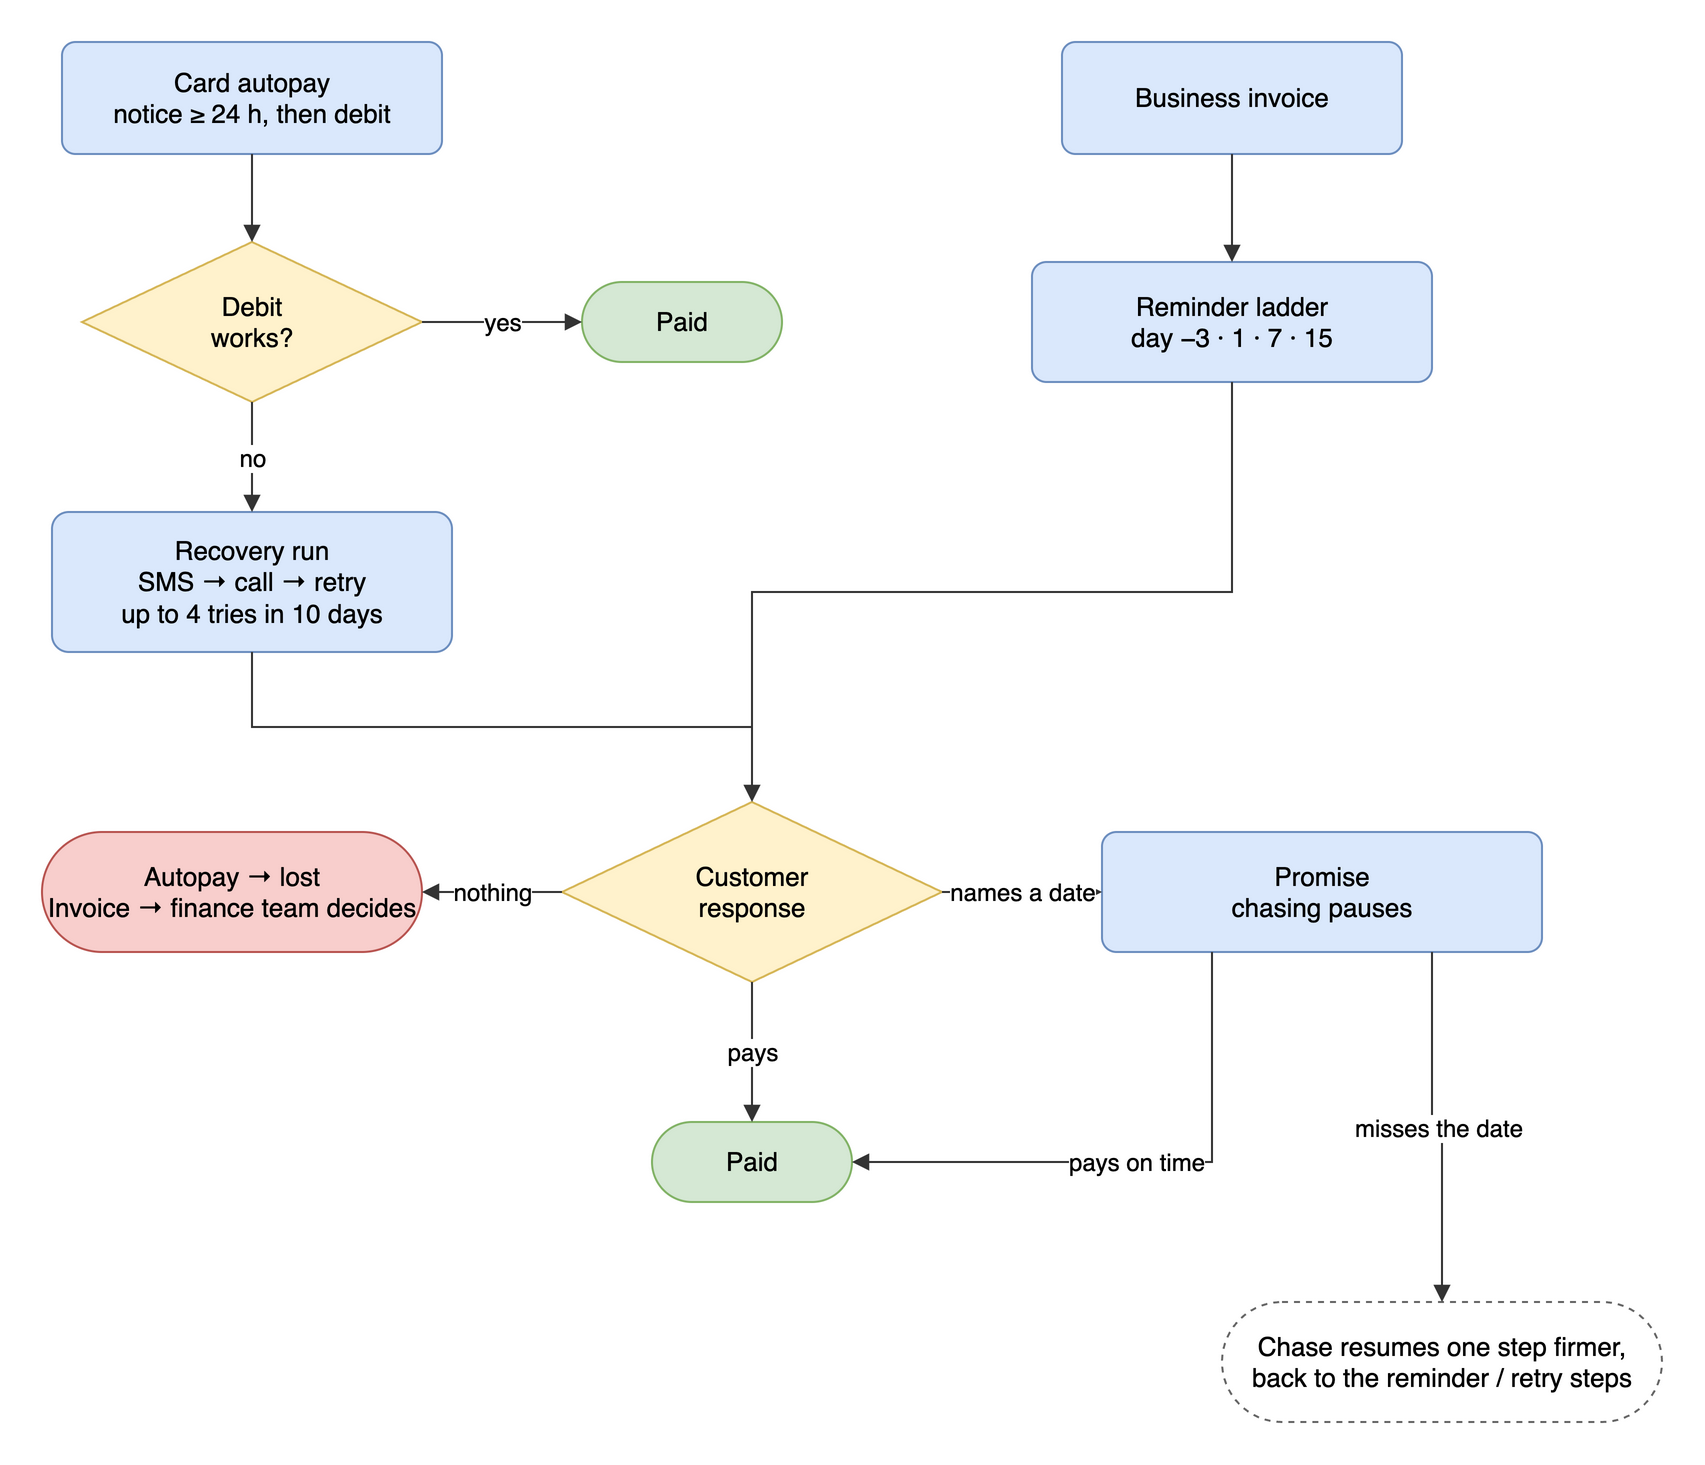

The diagram above was exported from draw.io. Its source (the exported page's mxGraphModel, read from the mxfile embedded in the PNG):
<mxGraphModel dx="800" dy="740" grid="1" gridSize="10" guides="1" tooltips="1" connect="1" arrows="1" fold="1" page="1" pageScale="1" pageWidth="800" pageHeight="740" math="0" shadow="0">
  <root>
    <mxCell id="0" />
    <mxCell id="1" parent="0" />
    <mxCell id="au" value="Card autopay&lt;br&gt;notice ≥ 24 h, then debit" style="whiteSpace=wrap;html=1;fillColor=#dae8fc;strokeColor=#6c8ebf;fontColor=#000000;fontSize=13;rounded=1;arcSize=12;" vertex="1" parent="1">
      <mxGeometry x="20" y="20" width="190" height="56" as="geometry" />
    </mxCell>
    <mxCell id="db" value="Debit&lt;br&gt;works?" style="rhombus;whiteSpace=wrap;html=1;fillColor=#fff2cc;strokeColor=#d6b656;fontColor=#000000;fontSize=13;" vertex="1" parent="1">
      <mxGeometry x="30" y="120" width="170" height="80" as="geometry" />
    </mxCell>
    <mxCell id="paid1" value="Paid" style="whiteSpace=wrap;html=1;fillColor=#d5e8d4;strokeColor=#82b366;fontColor=#000000;fontSize=13;rounded=1;arcSize=50;" vertex="1" parent="1">
      <mxGeometry x="280" y="140" width="100" height="40" as="geometry" />
    </mxCell>
    <mxCell id="run" value="Recovery run&lt;br&gt;SMS → call → retry&lt;br&gt;up to 4 tries in 10 days" style="whiteSpace=wrap;html=1;fillColor=#dae8fc;strokeColor=#6c8ebf;fontColor=#000000;fontSize=13;rounded=1;arcSize=12;" vertex="1" parent="1">
      <mxGeometry x="15" y="255" width="200" height="70" as="geometry" />
    </mxCell>
    <mxCell id="inv" value="Business invoice" style="whiteSpace=wrap;html=1;fillColor=#dae8fc;strokeColor=#6c8ebf;fontColor=#000000;fontSize=13;rounded=1;arcSize=12;" vertex="1" parent="1">
      <mxGeometry x="520" y="20" width="170" height="56" as="geometry" />
    </mxCell>
    <mxCell id="lad" value="Reminder ladder&lt;br&gt;day −3 · 1 · 7 · 15" style="whiteSpace=wrap;html=1;fillColor=#dae8fc;strokeColor=#6c8ebf;fontColor=#000000;fontSize=13;rounded=1;arcSize=12;" vertex="1" parent="1">
      <mxGeometry x="505" y="130" width="200" height="60" as="geometry" />
    </mxCell>
    <mxCell id="ask" value="Customer&lt;br&gt;response" style="rhombus;whiteSpace=wrap;html=1;fillColor=#fff2cc;strokeColor=#d6b656;fontColor=#000000;fontSize=13;" vertex="1" parent="1">
      <mxGeometry x="270" y="400" width="190" height="90" as="geometry" />
    </mxCell>
    <mxCell id="end" value="Autopay → lost&lt;br&gt;Invoice → finance team decides" style="whiteSpace=wrap;html=1;fillColor=#f8cecc;strokeColor=#b85450;fontColor=#000000;fontSize=13;rounded=1;arcSize=50;" vertex="1" parent="1">
      <mxGeometry x="10" y="415" width="190" height="60" as="geometry" />
    </mxCell>
    <mxCell id="paid2" value="Paid" style="whiteSpace=wrap;html=1;fillColor=#d5e8d4;strokeColor=#82b366;fontColor=#000000;fontSize=13;rounded=1;arcSize=50;" vertex="1" parent="1">
      <mxGeometry x="315" y="560" width="100" height="40" as="geometry" />
    </mxCell>
    <mxCell id="pr" value="Promise&lt;br&gt;chasing pauses" style="whiteSpace=wrap;html=1;fillColor=#dae8fc;strokeColor=#6c8ebf;fontColor=#000000;fontSize=13;rounded=1;arcSize=12;" vertex="1" parent="1">
      <mxGeometry x="540" y="415" width="220" height="60" as="geometry" />
    </mxCell>
    <mxCell id="firm" value="Chase resumes one step firmer,&lt;br&gt;back to the reminder / retry steps" style="whiteSpace=wrap;html=1;fillColor=#ffffff;strokeColor=#666666;fontColor=#000000;fontSize=13;rounded=1;arcSize=50;dashed=1;" vertex="1" parent="1">
      <mxGeometry x="600" y="650" width="220" height="60" as="geometry" />
    </mxCell>
    <mxCell id="e2" value="" style="edgeStyle=orthogonalEdgeStyle;rounded=0;orthogonalLoop=1;html=1;endArrow=block;endFill=1;strokeColor=#333333;fontSize=12;labelBackgroundColor=#ffffff;" edge="1" parent="1" source="au" target="db">
      <mxGeometry relative="1" as="geometry" />
    </mxCell>
    <mxCell id="e3" value="yes" style="edgeStyle=orthogonalEdgeStyle;rounded=0;orthogonalLoop=1;html=1;endArrow=block;endFill=1;strokeColor=#333333;fontSize=12;labelBackgroundColor=#ffffff;" edge="1" parent="1" source="db" target="paid1">
      <mxGeometry relative="1" as="geometry" />
    </mxCell>
    <mxCell id="e4" value="no" style="edgeStyle=orthogonalEdgeStyle;rounded=0;orthogonalLoop=1;html=1;endArrow=block;endFill=1;strokeColor=#333333;fontSize=12;labelBackgroundColor=#ffffff;" edge="1" parent="1" source="db" target="run">
      <mxGeometry relative="1" as="geometry" />
    </mxCell>
    <mxCell id="e5" value="" style="edgeStyle=orthogonalEdgeStyle;rounded=0;orthogonalLoop=1;html=1;endArrow=block;endFill=1;strokeColor=#333333;fontSize=12;labelBackgroundColor=#ffffff;" edge="1" parent="1" source="inv" target="lad">
      <mxGeometry relative="1" as="geometry" />
    </mxCell>
    <mxCell id="e6" value="" style="edgeStyle=orthogonalEdgeStyle;rounded=0;orthogonalLoop=1;html=1;endArrow=block;endFill=1;strokeColor=#333333;fontSize=12;labelBackgroundColor=#ffffff;exitX=0.5;exitY=1;entryX=0.5;entryY=0;" edge="1" parent="1" source="run" target="ask">
      <mxGeometry relative="1" as="geometry" />
    </mxCell>
    <mxCell id="e7" value="" style="edgeStyle=orthogonalEdgeStyle;rounded=0;orthogonalLoop=1;html=1;endArrow=block;endFill=1;strokeColor=#333333;fontSize=12;labelBackgroundColor=#ffffff;exitX=0.5;exitY=1;entryX=0.5;entryY=0;" edge="1" parent="1" source="lad" target="ask">
      <mxGeometry relative="1" as="geometry" />
    </mxCell>
    <mxCell id="e8" value="pays" style="edgeStyle=orthogonalEdgeStyle;rounded=0;orthogonalLoop=1;html=1;endArrow=block;endFill=1;strokeColor=#333333;fontSize=12;labelBackgroundColor=#ffffff;" edge="1" parent="1" source="ask" target="paid2">
      <mxGeometry relative="1" as="geometry" />
    </mxCell>
    <mxCell id="e9" value="names a date" style="edgeStyle=orthogonalEdgeStyle;rounded=0;orthogonalLoop=1;html=1;endArrow=block;endFill=1;strokeColor=#333333;fontSize=12;labelBackgroundColor=#ffffff;" edge="1" parent="1" source="ask" target="pr">
      <mxGeometry relative="1" as="geometry" />
    </mxCell>
    <mxCell id="e10" value="nothing" style="edgeStyle=orthogonalEdgeStyle;rounded=0;orthogonalLoop=1;html=1;endArrow=block;endFill=1;strokeColor=#333333;fontSize=12;labelBackgroundColor=#ffffff;" edge="1" parent="1" source="ask" target="end">
      <mxGeometry relative="1" as="geometry" />
    </mxCell>
    <mxCell id="e11" value="pays on time" style="edgeStyle=orthogonalEdgeStyle;rounded=0;orthogonalLoop=1;html=1;endArrow=block;endFill=1;strokeColor=#333333;fontSize=12;labelBackgroundColor=#ffffff;exitX=0.25;exitY=1;entryX=1;entryY=0.5;" edge="1" parent="1" source="pr" target="paid2">
      <mxGeometry relative="1" as="geometry" />
    </mxCell>
    <mxCell id="e12" value="misses the date" style="edgeStyle=orthogonalEdgeStyle;rounded=0;orthogonalLoop=1;html=1;endArrow=block;endFill=1;strokeColor=#333333;fontSize=12;labelBackgroundColor=#ffffff;exitX=0.75;exitY=1;entryX=0.5;entryY=0;" edge="1" parent="1" source="pr" target="firm">
      <mxGeometry relative="1" as="geometry" />
    </mxCell>
  </root>
</mxGraphModel>